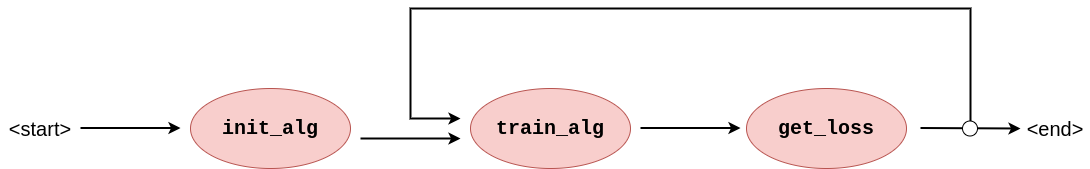

The diagram above was exported from draw.io. Its source (the exported page's mxGraphModel, read from the mxfile embedded in the PNG):
<mxGraphModel dx="1434" dy="870" grid="1" gridSize="10" guides="1" tooltips="1" connect="1" arrows="1" fold="1" page="1" pageScale="1" pageWidth="827" pageHeight="1169" math="0" shadow="0">
  <root>
    <mxCell id="0" />
    <mxCell id="1" parent="0" />
    <mxCell id="12EejUIOYBisC2BGyMFN-20" value="&lt;font style=&quot;font-size: 20px;&quot;&gt;&amp;lt;start&amp;gt;&lt;/font&gt;" style="text;html=1;strokeColor=none;fillColor=none;align=center;verticalAlign=middle;whiteSpace=wrap;rounded=0;" parent="1" vertex="1">
      <mxGeometry x="50" y="465" width="80" height="30" as="geometry" />
    </mxCell>
    <mxCell id="12EejUIOYBisC2BGyMFN-22" value="&lt;font style=&quot;font-size: 20px;&quot;&gt;&amp;lt;end&amp;gt;&lt;/font&gt;" style="text;html=1;strokeColor=none;fillColor=none;align=center;verticalAlign=middle;whiteSpace=wrap;rounded=0;" parent="1" vertex="1">
      <mxGeometry x="1070" y="465" width="70" height="30" as="geometry" />
    </mxCell>
    <mxCell id="7QVZ4JQNoTcmYS7gfory-1" value="&lt;b&gt;&lt;font face=&quot;Courier New&quot; style=&quot;font-size: 20px;&quot;&gt;init_alg&lt;/font&gt;&lt;/b&gt;" style="ellipse;whiteSpace=wrap;html=1;fillColor=#f8cecc;strokeColor=#b85450;" parent="1" vertex="1">
      <mxGeometry x="240" y="440" width="160" height="80" as="geometry" />
    </mxCell>
    <mxCell id="7QVZ4JQNoTcmYS7gfory-2" value="&lt;b&gt;&lt;font face=&quot;Courier New&quot; style=&quot;font-size: 20px;&quot;&gt;train_alg&lt;/font&gt;&lt;/b&gt;" style="ellipse;whiteSpace=wrap;html=1;fillColor=#f8cecc;strokeColor=#b85450;" parent="1" vertex="1">
      <mxGeometry x="520" y="440" width="160" height="80" as="geometry" />
    </mxCell>
    <mxCell id="7QVZ4JQNoTcmYS7gfory-3" value="" style="endArrow=classic;html=1;rounded=0;strokeWidth=2;" parent="1" edge="1">
      <mxGeometry width="50" height="50" relative="1" as="geometry">
        <mxPoint x="130" y="479.5" as="sourcePoint" />
        <mxPoint x="230" y="479.5" as="targetPoint" />
      </mxGeometry>
    </mxCell>
    <mxCell id="7QVZ4JQNoTcmYS7gfory-4" value="" style="endArrow=classic;html=1;rounded=0;strokeWidth=2;" parent="1" edge="1">
      <mxGeometry width="50" height="50" relative="1" as="geometry">
        <mxPoint x="410" y="490" as="sourcePoint" />
        <mxPoint x="510" y="490" as="targetPoint" />
        <Array as="points" />
      </mxGeometry>
    </mxCell>
    <mxCell id="7QVZ4JQNoTcmYS7gfory-5" value="" style="endArrow=classic;html=1;rounded=0;strokeWidth=2;" parent="1" edge="1">
      <mxGeometry width="50" height="50" relative="1" as="geometry">
        <mxPoint x="970" y="479.5" as="sourcePoint" />
        <mxPoint x="1070" y="480" as="targetPoint" />
        <Array as="points" />
      </mxGeometry>
    </mxCell>
    <mxCell id="EvURwZJsSllIqd5K4nya-1" value="&lt;b&gt;&lt;font face=&quot;Courier New&quot; style=&quot;font-size: 20px;&quot;&gt;get_loss&lt;/font&gt;&lt;/b&gt;" style="ellipse;whiteSpace=wrap;html=1;fillColor=#f8cecc;strokeColor=#b85450;" parent="1" vertex="1">
      <mxGeometry x="796" y="440" width="160" height="80" as="geometry" />
    </mxCell>
    <mxCell id="EvURwZJsSllIqd5K4nya-2" value="" style="endArrow=classic;html=1;rounded=0;strokeWidth=2;" parent="1" edge="1">
      <mxGeometry width="50" height="50" relative="1" as="geometry">
        <mxPoint x="690" y="479.5" as="sourcePoint" />
        <mxPoint x="790" y="479.5" as="targetPoint" />
      </mxGeometry>
    </mxCell>
    <mxCell id="EvURwZJsSllIqd5K4nya-3" value="" style="endArrow=classic;html=1;rounded=0;strokeWidth=2;endFill=1;" parent="1" edge="1">
      <mxGeometry width="50" height="50" relative="1" as="geometry">
        <mxPoint x="1020" y="480" as="sourcePoint" />
        <mxPoint x="510" y="470" as="targetPoint" />
        <Array as="points">
          <mxPoint x="1020" y="360" />
          <mxPoint x="460" y="360" />
          <mxPoint x="460" y="470" />
        </Array>
      </mxGeometry>
    </mxCell>
    <mxCell id="Qt59Kx7IyRfJDiOZUi3z-1" value="" style="ellipse;whiteSpace=wrap;html=1;aspect=fixed;" vertex="1" parent="1">
      <mxGeometry x="1012" y="472.5" width="15" height="15" as="geometry" />
    </mxCell>
  </root>
</mxGraphModel>